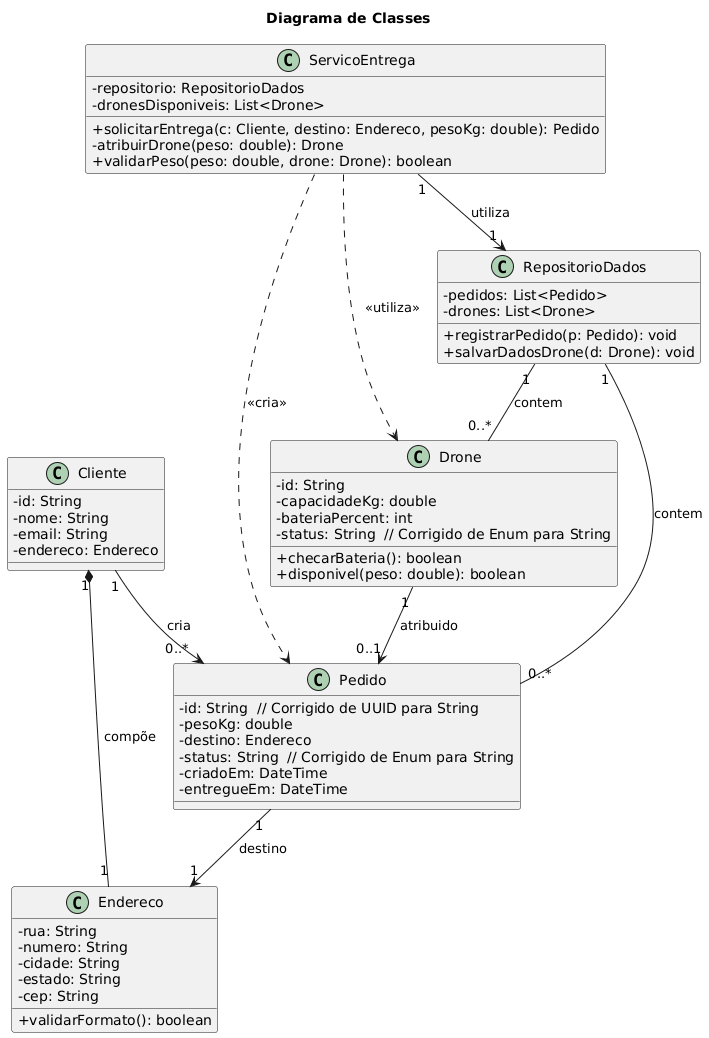

The diagram above was rendered by PlantUML. Its source (embedded in the PNG):
@startuml
title Diagrama de Classes
skinparam classAttributeIconSize 0

' 1. CLASSE DE DOMÍNIO CLIENTE
class Cliente {
  -id: String
  -nome: String
  -email: String
  -endereco: Endereco
}

' 2. CLASSES DE DOMÍNIO RESTANTES
class Endereco {
  -rua: String
  -numero: String
  -cidade: String
  -estado: String
  -cep: String
  +validarFormato(): boolean
}

class Pedido {
  -id: String  // Corrigido de UUID para String
  -pesoKg: double
  -destino: Endereco
  -status: String  // Corrigido de Enum para String
  -criadoEm: DateTime
  -entregueEm: DateTime
}

class Drone {
  -id: String
  -capacidadeKg: double
  -bateriaPercent: int
  -status: String  // Corrigido de Enum para String
  +checarBateria(): boolean      
  +disponivel(peso: double): boolean
}

' 3. CLASSES DE SERVIÇO E PERSISTÊNCIA
class ServicoEntrega {
  -repositorio: RepositorioDados
  -dronesDisponiveis: List<Drone>
  +solicitarEntrega(c: Cliente, destino: Endereco, pesoKg: double): Pedido
  -atribuirDrone(peso: double): Drone
  +validarPeso(peso: double, drone: Drone): boolean
}

class RepositorioDados {
  -pedidos: List<Pedido>
  -drones: List<Drone>
  +registrarPedido(p: Pedido): void
  +salvarDadosDrone(d: Drone): void
}

' 4. RELACIONAMENTOS
Cliente "1" *-- "1" Endereco : compõe
Cliente "1" --> "0..*" Pedido : cria
Pedido "1" --> "1" Endereco : destino
Drone "1" --> "0..1" Pedido : atribuido
ServicoEntrega "1" --> "1" RepositorioDados : utiliza
ServicoEntrega ..> Pedido : <<cria>>
ServicoEntrega ..> Drone : <<utiliza>>
RepositorioDados "1" -- "0..*" Pedido : contem
RepositorioDados "1" -- "0..*" Drone : contem
@enduml